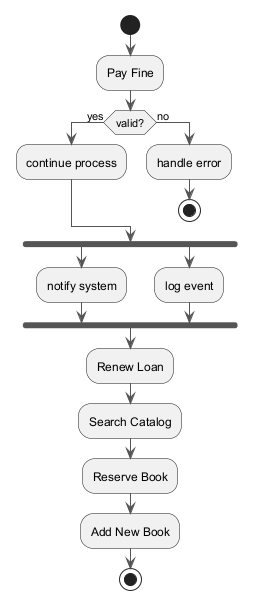

The diagram above was rendered by PlantUML. Its source (embedded in the PNG):
@startuml
skinparam monochrome true
skinparam ArrowColor #555555
start
:Pay Fine;
if (valid?) then (yes)
:continue process;
else (no)
:handle error;
stop
endif
fork
:notify system;
fork again
:log event;
end fork
:Renew Loan;
:Search Catalog;
:Reserve Book;
:Add New Book;
stop
@enduml